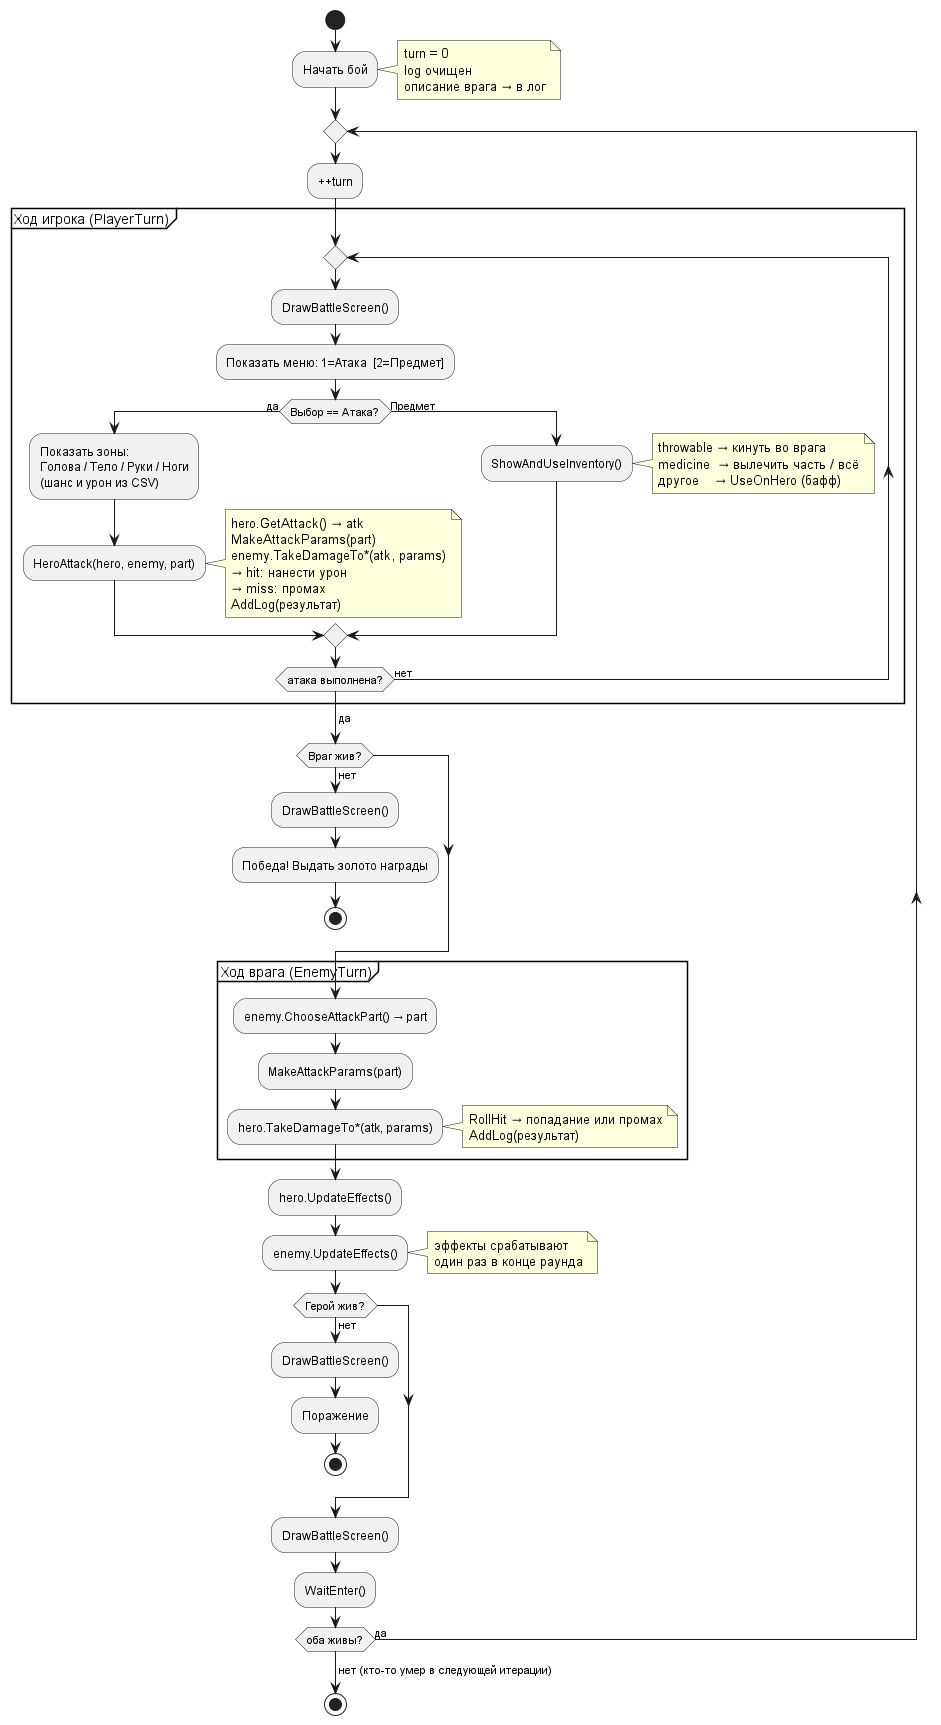

The diagram above was rendered by PlantUML. Its source (embedded in the PNG):
@startuml

start

:Начать бой;
note right
  turn = 0
  log очищен
  описание врага → в лог
end note

repeat

  :++turn;

  partition "Ход игрока (PlayerTurn)" {
    repeat
      :DrawBattleScreen();
      :Показать меню: 1=Атака  [2=Предмет];
      if (Выбор == Атака?) then (да)
        :Показать зоны:\nГолова / Тело / Руки / Ноги\n(шанс и урон из CSV);
        :HeroAttack(hero, enemy, part);
        note right
          hero.GetAttack() → atk
          MakeAttackParams(part)
          enemy.TakeDamageTo*(atk, params)
          → hit: нанести урон
          → miss: промах
          AddLog(результат)
        end note
      else (Предмет)
        :ShowAndUseInventory();
        note right
          throwable → кинуть во врага
          medicine  → вылечить часть / всё
          другое    → UseOnHero (бафф)
        end note
      endif
    repeat while (атака выполнена?) is (нет)
    ->да;
  }

  if (Враг жив?) then (нет)
    :DrawBattleScreen();
    :Победа! Выдать золото награды;
    stop
  endif

  partition "Ход врага (EnemyTurn)" {
    :enemy.ChooseAttackPart() → part;
    :MakeAttackParams(part);
    :hero.TakeDamageTo*(atk, params);
    note right
      RollHit → попадание или промах
      AddLog(результат)
    end note
  }

  :hero.UpdateEffects();
  :enemy.UpdateEffects();
  note right
    эффекты срабатывают
    один раз в конце раунда
  end note

  if (Герой жив?) then (нет)
    :DrawBattleScreen();
    :Поражение;
    stop
  endif

  :DrawBattleScreen();
  :WaitEnter();

repeat while (оба живы?) is (да)
->нет (кто-то умер в следующей итерации);

stop

@enduml